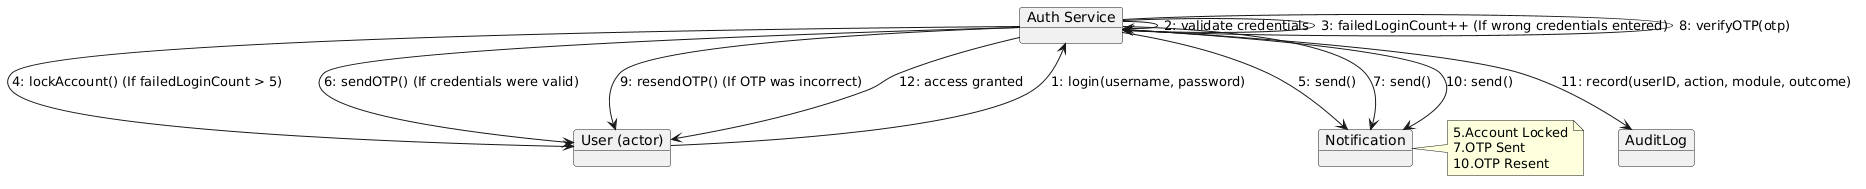

The diagram above was rendered by PlantUML. Its source (embedded in the PNG):
@startuml
object "User (actor)" as U
object "Auth Service" as UA
object "AuditLog" as AL
object "Notification" as NS

U --> UA : 1: login(username, password)
UA --> UA : 2: validate credentials

UA --> UA : 3: failedLoginCount++ (If wrong credentials entered)
note right
5.Account Locked
7.OTP Sent
10.OTP Resent
end note

UA --> U : 4: lockAccount() (If failedLoginCount > 5)
UA --> NS : 5: send()

UA --> U : 6: sendOTP() (If credentials were valid)
UA --> NS : 7: send()
UA --> UA : 8: verifyOTP(otp)

UA --> U : 9: resendOTP() (If OTP was incorrect)
UA --> NS : 10: send()

UA --> AL : 11: record(userID, action, module, outcome)
UA --> U : 12: access granted
@enduml